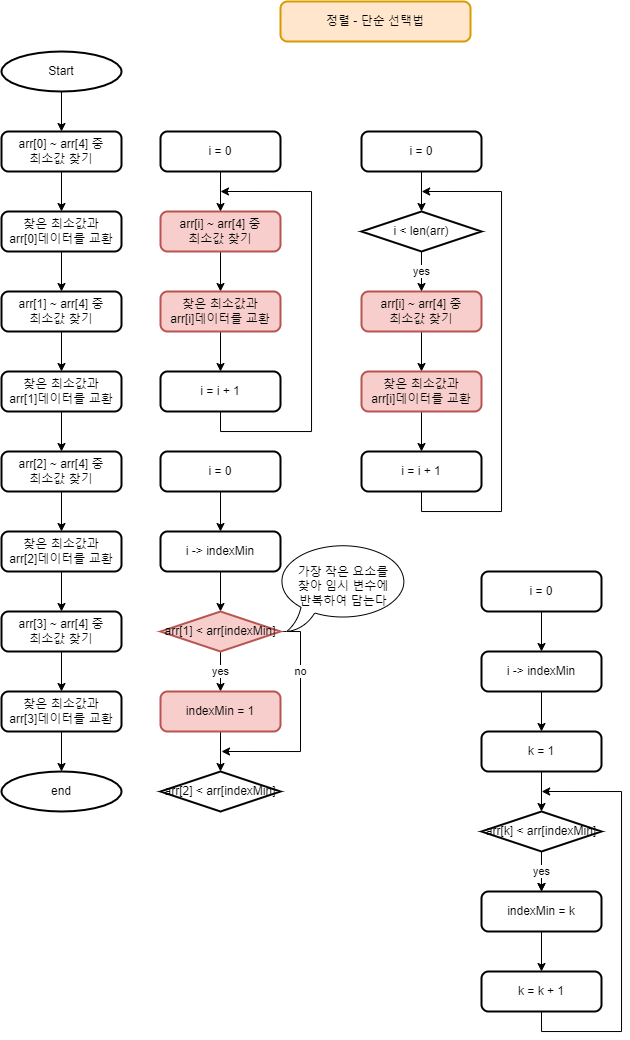

The diagram above was exported from draw.io. Its source (the exported page's mxGraphModel, read from the mxfile embedded in the PNG):
<mxGraphModel dx="813" dy="503" grid="1" gridSize="10" guides="1" tooltips="1" connect="1" arrows="1" fold="1" page="1" pageScale="1" pageWidth="827" pageHeight="1169" math="0" shadow="0">
  <root>
    <mxCell id="0" />
    <mxCell id="1" parent="0" />
    <mxCell id="l-i40e42PNDgHIKyfGgY-1" value="정렬 - 단순 선택법" style="rounded=1;whiteSpace=wrap;html=1;absoluteArcSize=1;arcSize=14;strokeWidth=2;fillColor=#ffe6cc;strokeColor=#d79b00;" parent="1" vertex="1">
      <mxGeometry x="319" y="30" width="190" height="40" as="geometry" />
    </mxCell>
    <mxCell id="l-i40e42PNDgHIKyfGgY-10" style="edgeStyle=orthogonalEdgeStyle;rounded=0;orthogonalLoop=1;jettySize=auto;html=1;exitX=0.5;exitY=1;exitDx=0;exitDy=0;exitPerimeter=0;entryX=0.5;entryY=0;entryDx=0;entryDy=0;" parent="1" source="l-i40e42PNDgHIKyfGgY-2" target="l-i40e42PNDgHIKyfGgY-3" edge="1">
      <mxGeometry relative="1" as="geometry" />
    </mxCell>
    <mxCell id="l-i40e42PNDgHIKyfGgY-2" value="Start" style="strokeWidth=2;html=1;shape=mxgraph.flowchart.start_2;whiteSpace=wrap;" parent="1" vertex="1">
      <mxGeometry x="40" y="80" width="120" height="40" as="geometry" />
    </mxCell>
    <mxCell id="l-i40e42PNDgHIKyfGgY-11" style="edgeStyle=orthogonalEdgeStyle;rounded=0;orthogonalLoop=1;jettySize=auto;html=1;entryX=0.5;entryY=0;entryDx=0;entryDy=0;entryPerimeter=0;" parent="1" source="l-i40e42PNDgHIKyfGgY-3" edge="1">
      <mxGeometry relative="1" as="geometry">
        <mxPoint x="100" y="240" as="targetPoint" />
      </mxGeometry>
    </mxCell>
    <mxCell id="l-i40e42PNDgHIKyfGgY-3" value="arr[0] ~ arr[4] 중&lt;br&gt;최소값 찾기" style="rounded=1;whiteSpace=wrap;html=1;absoluteArcSize=1;arcSize=14;strokeWidth=2;" parent="1" vertex="1">
      <mxGeometry x="40" y="160" width="120" height="40" as="geometry" />
    </mxCell>
    <mxCell id="f-u_LeD3Glp6k7Wn_VR4-16" value="" style="edgeStyle=orthogonalEdgeStyle;rounded=0;orthogonalLoop=1;jettySize=auto;html=1;" edge="1" parent="1" source="l-i40e42PNDgHIKyfGgY-5" target="f-u_LeD3Glp6k7Wn_VR4-10">
      <mxGeometry relative="1" as="geometry" />
    </mxCell>
    <mxCell id="l-i40e42PNDgHIKyfGgY-5" value="arr[1] ~ arr[4] 중&lt;br&gt;최소값 찾기" style="rounded=1;whiteSpace=wrap;html=1;absoluteArcSize=1;arcSize=14;strokeWidth=2;" parent="1" vertex="1">
      <mxGeometry x="40" y="320" width="120" height="40" as="geometry" />
    </mxCell>
    <mxCell id="f-u_LeD3Glp6k7Wn_VR4-15" value="" style="edgeStyle=orthogonalEdgeStyle;rounded=0;orthogonalLoop=1;jettySize=auto;html=1;" edge="1" parent="1" source="f-u_LeD3Glp6k7Wn_VR4-8" target="l-i40e42PNDgHIKyfGgY-5">
      <mxGeometry relative="1" as="geometry" />
    </mxCell>
    <mxCell id="f-u_LeD3Glp6k7Wn_VR4-8" value="찾은 최소값과&lt;br&gt;arr[0]데이터를 교환" style="rounded=1;whiteSpace=wrap;html=1;absoluteArcSize=1;arcSize=14;strokeWidth=2;" vertex="1" parent="1">
      <mxGeometry x="40" y="240" width="120" height="40" as="geometry" />
    </mxCell>
    <mxCell id="f-u_LeD3Glp6k7Wn_VR4-17" value="" style="edgeStyle=orthogonalEdgeStyle;rounded=0;orthogonalLoop=1;jettySize=auto;html=1;" edge="1" parent="1" source="f-u_LeD3Glp6k7Wn_VR4-10" target="f-u_LeD3Glp6k7Wn_VR4-11">
      <mxGeometry relative="1" as="geometry" />
    </mxCell>
    <mxCell id="f-u_LeD3Glp6k7Wn_VR4-10" value="찾은 최소값과&lt;br&gt;arr[1]데이터를 교환" style="rounded=1;whiteSpace=wrap;html=1;absoluteArcSize=1;arcSize=14;strokeWidth=2;" vertex="1" parent="1">
      <mxGeometry x="40" y="400" width="120" height="40" as="geometry" />
    </mxCell>
    <mxCell id="f-u_LeD3Glp6k7Wn_VR4-18" value="" style="edgeStyle=orthogonalEdgeStyle;rounded=0;orthogonalLoop=1;jettySize=auto;html=1;" edge="1" parent="1" source="f-u_LeD3Glp6k7Wn_VR4-11" target="f-u_LeD3Glp6k7Wn_VR4-12">
      <mxGeometry relative="1" as="geometry" />
    </mxCell>
    <mxCell id="f-u_LeD3Glp6k7Wn_VR4-11" value="arr[2] ~ arr[4] 중&lt;br&gt;최소값 찾기" style="rounded=1;whiteSpace=wrap;html=1;absoluteArcSize=1;arcSize=14;strokeWidth=2;" vertex="1" parent="1">
      <mxGeometry x="40" y="480" width="120" height="40" as="geometry" />
    </mxCell>
    <mxCell id="f-u_LeD3Glp6k7Wn_VR4-19" value="" style="edgeStyle=orthogonalEdgeStyle;rounded=0;orthogonalLoop=1;jettySize=auto;html=1;" edge="1" parent="1" source="f-u_LeD3Glp6k7Wn_VR4-12" target="f-u_LeD3Glp6k7Wn_VR4-13">
      <mxGeometry relative="1" as="geometry" />
    </mxCell>
    <mxCell id="f-u_LeD3Glp6k7Wn_VR4-12" value="찾은 최소값과&lt;br&gt;arr[2]데이터를 교환" style="rounded=1;whiteSpace=wrap;html=1;absoluteArcSize=1;arcSize=14;strokeWidth=2;" vertex="1" parent="1">
      <mxGeometry x="40" y="560" width="120" height="40" as="geometry" />
    </mxCell>
    <mxCell id="f-u_LeD3Glp6k7Wn_VR4-20" value="" style="edgeStyle=orthogonalEdgeStyle;rounded=0;orthogonalLoop=1;jettySize=auto;html=1;" edge="1" parent="1" source="f-u_LeD3Glp6k7Wn_VR4-13" target="f-u_LeD3Glp6k7Wn_VR4-14">
      <mxGeometry relative="1" as="geometry" />
    </mxCell>
    <mxCell id="f-u_LeD3Glp6k7Wn_VR4-13" value="arr[3] ~ arr[4] 중&lt;br&gt;최소값 찾기" style="rounded=1;whiteSpace=wrap;html=1;absoluteArcSize=1;arcSize=14;strokeWidth=2;" vertex="1" parent="1">
      <mxGeometry x="40" y="640" width="120" height="40" as="geometry" />
    </mxCell>
    <mxCell id="f-u_LeD3Glp6k7Wn_VR4-22" value="" style="edgeStyle=orthogonalEdgeStyle;rounded=0;orthogonalLoop=1;jettySize=auto;html=1;" edge="1" parent="1" source="f-u_LeD3Glp6k7Wn_VR4-14" target="f-u_LeD3Glp6k7Wn_VR4-21">
      <mxGeometry relative="1" as="geometry" />
    </mxCell>
    <mxCell id="f-u_LeD3Glp6k7Wn_VR4-14" value="찾은 최소값과&lt;br&gt;arr[3]데이터를 교환" style="rounded=1;whiteSpace=wrap;html=1;absoluteArcSize=1;arcSize=14;strokeWidth=2;" vertex="1" parent="1">
      <mxGeometry x="40" y="720" width="120" height="40" as="geometry" />
    </mxCell>
    <mxCell id="f-u_LeD3Glp6k7Wn_VR4-21" value="end" style="strokeWidth=2;html=1;shape=mxgraph.flowchart.start_2;whiteSpace=wrap;" vertex="1" parent="1">
      <mxGeometry x="40" y="800" width="120" height="40" as="geometry" />
    </mxCell>
    <mxCell id="f-u_LeD3Glp6k7Wn_VR4-23" style="edgeStyle=orthogonalEdgeStyle;rounded=0;orthogonalLoop=1;jettySize=auto;html=1;entryX=0.5;entryY=0;entryDx=0;entryDy=0;entryPerimeter=0;" edge="1" parent="1" source="f-u_LeD3Glp6k7Wn_VR4-24">
      <mxGeometry relative="1" as="geometry">
        <mxPoint x="259" y="320" as="targetPoint" />
      </mxGeometry>
    </mxCell>
    <mxCell id="f-u_LeD3Glp6k7Wn_VR4-24" value="arr[i] ~ arr[4] 중&lt;br&gt;최소값 찾기" style="rounded=1;whiteSpace=wrap;html=1;absoluteArcSize=1;arcSize=14;strokeWidth=2;fillColor=#f8cecc;strokeColor=#b85450;" vertex="1" parent="1">
      <mxGeometry x="199" y="240" width="120" height="40" as="geometry" />
    </mxCell>
    <mxCell id="f-u_LeD3Glp6k7Wn_VR4-35" style="edgeStyle=orthogonalEdgeStyle;rounded=0;orthogonalLoop=1;jettySize=auto;html=1;exitX=0.5;exitY=1;exitDx=0;exitDy=0;" edge="1" parent="1" source="f-u_LeD3Glp6k7Wn_VR4-26">
      <mxGeometry relative="1" as="geometry">
        <mxPoint x="259" y="220" as="targetPoint" />
        <Array as="points">
          <mxPoint x="259" y="460" />
          <mxPoint x="350" y="460" />
          <mxPoint x="350" y="220" />
        </Array>
      </mxGeometry>
    </mxCell>
    <mxCell id="f-u_LeD3Glp6k7Wn_VR4-26" value="i = i + 1" style="rounded=1;whiteSpace=wrap;html=1;absoluteArcSize=1;arcSize=14;strokeWidth=2;" vertex="1" parent="1">
      <mxGeometry x="199" y="400" width="120" height="40" as="geometry" />
    </mxCell>
    <mxCell id="f-u_LeD3Glp6k7Wn_VR4-27" value="" style="edgeStyle=orthogonalEdgeStyle;rounded=0;orthogonalLoop=1;jettySize=auto;html=1;" edge="1" parent="1" source="f-u_LeD3Glp6k7Wn_VR4-28" target="f-u_LeD3Glp6k7Wn_VR4-26">
      <mxGeometry relative="1" as="geometry" />
    </mxCell>
    <mxCell id="f-u_LeD3Glp6k7Wn_VR4-28" value="찾은 최소값과&lt;br&gt;arr[i]데이터를 교환" style="rounded=1;whiteSpace=wrap;html=1;absoluteArcSize=1;arcSize=14;strokeWidth=2;fillColor=#f8cecc;strokeColor=#b85450;" vertex="1" parent="1">
      <mxGeometry x="199" y="320" width="120" height="40" as="geometry" />
    </mxCell>
    <mxCell id="f-u_LeD3Glp6k7Wn_VR4-33" value="" style="edgeStyle=orthogonalEdgeStyle;rounded=0;orthogonalLoop=1;jettySize=auto;html=1;" edge="1" parent="1" source="f-u_LeD3Glp6k7Wn_VR4-31" target="f-u_LeD3Glp6k7Wn_VR4-24">
      <mxGeometry relative="1" as="geometry" />
    </mxCell>
    <mxCell id="f-u_LeD3Glp6k7Wn_VR4-31" value="i = 0" style="rounded=1;whiteSpace=wrap;html=1;absoluteArcSize=1;arcSize=14;strokeWidth=2;" vertex="1" parent="1">
      <mxGeometry x="199" y="160" width="120" height="40" as="geometry" />
    </mxCell>
    <mxCell id="f-u_LeD3Glp6k7Wn_VR4-36" style="edgeStyle=orthogonalEdgeStyle;rounded=0;orthogonalLoop=1;jettySize=auto;html=1;entryX=0.5;entryY=0;entryDx=0;entryDy=0;entryPerimeter=0;" edge="1" parent="1" source="f-u_LeD3Glp6k7Wn_VR4-37">
      <mxGeometry relative="1" as="geometry">
        <mxPoint x="460" y="400" as="targetPoint" />
      </mxGeometry>
    </mxCell>
    <mxCell id="f-u_LeD3Glp6k7Wn_VR4-37" value="arr[i] ~ arr[4] 중&lt;br&gt;최소값 찾기" style="rounded=1;whiteSpace=wrap;html=1;absoluteArcSize=1;arcSize=14;strokeWidth=2;fillColor=#f8cecc;strokeColor=#b85450;" vertex="1" parent="1">
      <mxGeometry x="400" y="320" width="120" height="40" as="geometry" />
    </mxCell>
    <mxCell id="f-u_LeD3Glp6k7Wn_VR4-47" style="edgeStyle=orthogonalEdgeStyle;rounded=0;orthogonalLoop=1;jettySize=auto;html=1;exitX=0.5;exitY=1;exitDx=0;exitDy=0;" edge="1" parent="1" source="f-u_LeD3Glp6k7Wn_VR4-39">
      <mxGeometry relative="1" as="geometry">
        <mxPoint x="460.1428571428571" y="220" as="targetPoint" />
        <Array as="points">
          <mxPoint x="460" y="540" />
          <mxPoint x="540" y="540" />
          <mxPoint x="540" y="220" />
        </Array>
      </mxGeometry>
    </mxCell>
    <mxCell id="f-u_LeD3Glp6k7Wn_VR4-39" value="i = i + 1" style="rounded=1;whiteSpace=wrap;html=1;absoluteArcSize=1;arcSize=14;strokeWidth=2;" vertex="1" parent="1">
      <mxGeometry x="400" y="480" width="120" height="40" as="geometry" />
    </mxCell>
    <mxCell id="f-u_LeD3Glp6k7Wn_VR4-40" value="" style="edgeStyle=orthogonalEdgeStyle;rounded=0;orthogonalLoop=1;jettySize=auto;html=1;" edge="1" parent="1" source="f-u_LeD3Glp6k7Wn_VR4-41" target="f-u_LeD3Glp6k7Wn_VR4-39">
      <mxGeometry relative="1" as="geometry" />
    </mxCell>
    <mxCell id="f-u_LeD3Glp6k7Wn_VR4-41" value="찾은 최소값과&lt;br&gt;arr[i]데이터를 교환" style="rounded=1;whiteSpace=wrap;html=1;absoluteArcSize=1;arcSize=14;strokeWidth=2;fillColor=#f8cecc;strokeColor=#b85450;" vertex="1" parent="1">
      <mxGeometry x="400" y="400" width="120" height="40" as="geometry" />
    </mxCell>
    <mxCell id="f-u_LeD3Glp6k7Wn_VR4-45" value="" style="edgeStyle=orthogonalEdgeStyle;rounded=0;orthogonalLoop=1;jettySize=auto;html=1;" edge="1" parent="1" source="f-u_LeD3Glp6k7Wn_VR4-43" target="f-u_LeD3Glp6k7Wn_VR4-44">
      <mxGeometry relative="1" as="geometry" />
    </mxCell>
    <mxCell id="f-u_LeD3Glp6k7Wn_VR4-43" value="i = 0" style="rounded=1;whiteSpace=wrap;html=1;absoluteArcSize=1;arcSize=14;strokeWidth=2;" vertex="1" parent="1">
      <mxGeometry x="400" y="160" width="120" height="40" as="geometry" />
    </mxCell>
    <mxCell id="f-u_LeD3Glp6k7Wn_VR4-46" value="yes" style="edgeStyle=orthogonalEdgeStyle;rounded=0;orthogonalLoop=1;jettySize=auto;html=1;" edge="1" parent="1" source="f-u_LeD3Glp6k7Wn_VR4-44" target="f-u_LeD3Glp6k7Wn_VR4-37">
      <mxGeometry relative="1" as="geometry" />
    </mxCell>
    <mxCell id="f-u_LeD3Glp6k7Wn_VR4-44" value="i &amp;lt; len(arr)" style="strokeWidth=2;html=1;shape=mxgraph.flowchart.decision;whiteSpace=wrap;" vertex="1" parent="1">
      <mxGeometry x="400" y="240" width="120" height="40" as="geometry" />
    </mxCell>
    <mxCell id="f-u_LeD3Glp6k7Wn_VR4-50" value="" style="edgeStyle=orthogonalEdgeStyle;rounded=0;orthogonalLoop=1;jettySize=auto;html=1;" edge="1" parent="1" source="f-u_LeD3Glp6k7Wn_VR4-48" target="f-u_LeD3Glp6k7Wn_VR4-49">
      <mxGeometry relative="1" as="geometry" />
    </mxCell>
    <mxCell id="f-u_LeD3Glp6k7Wn_VR4-48" value="i -&amp;gt; indexMin" style="rounded=1;whiteSpace=wrap;html=1;absoluteArcSize=1;arcSize=14;strokeWidth=2;" vertex="1" parent="1">
      <mxGeometry x="199" y="560" width="120" height="40" as="geometry" />
    </mxCell>
    <mxCell id="f-u_LeD3Glp6k7Wn_VR4-52" value="yes" style="edgeStyle=orthogonalEdgeStyle;rounded=0;orthogonalLoop=1;jettySize=auto;html=1;" edge="1" parent="1" source="f-u_LeD3Glp6k7Wn_VR4-49" target="f-u_LeD3Glp6k7Wn_VR4-51">
      <mxGeometry relative="1" as="geometry" />
    </mxCell>
    <mxCell id="f-u_LeD3Glp6k7Wn_VR4-55" style="edgeStyle=orthogonalEdgeStyle;rounded=0;orthogonalLoop=1;jettySize=auto;html=1;exitX=1;exitY=0.5;exitDx=0;exitDy=0;exitPerimeter=0;" edge="1" parent="1" source="f-u_LeD3Glp6k7Wn_VR4-49">
      <mxGeometry relative="1" as="geometry">
        <mxPoint x="260" y="780" as="targetPoint" />
        <Array as="points">
          <mxPoint x="339" y="660" />
          <mxPoint x="339" y="780" />
        </Array>
      </mxGeometry>
    </mxCell>
    <mxCell id="f-u_LeD3Glp6k7Wn_VR4-56" value="no" style="edgeLabel;html=1;align=center;verticalAlign=middle;resizable=0;points=[];" vertex="1" connectable="0" parent="f-u_LeD3Glp6k7Wn_VR4-55">
      <mxGeometry x="-0.4797" relative="1" as="geometry">
        <mxPoint y="3" as="offset" />
      </mxGeometry>
    </mxCell>
    <mxCell id="f-u_LeD3Glp6k7Wn_VR4-49" value="arr[1] &amp;lt; arr[indexMin]" style="strokeWidth=2;html=1;shape=mxgraph.flowchart.decision;whiteSpace=wrap;fillColor=#f8cecc;strokeColor=#b85450;" vertex="1" parent="1">
      <mxGeometry x="199" y="640" width="120" height="40" as="geometry" />
    </mxCell>
    <mxCell id="f-u_LeD3Glp6k7Wn_VR4-54" value="" style="edgeStyle=orthogonalEdgeStyle;rounded=0;orthogonalLoop=1;jettySize=auto;html=1;" edge="1" parent="1" source="f-u_LeD3Glp6k7Wn_VR4-51" target="f-u_LeD3Glp6k7Wn_VR4-53">
      <mxGeometry relative="1" as="geometry" />
    </mxCell>
    <mxCell id="f-u_LeD3Glp6k7Wn_VR4-51" value="indexMin = 1" style="rounded=1;whiteSpace=wrap;html=1;absoluteArcSize=1;arcSize=14;strokeWidth=2;fillColor=#f8cecc;strokeColor=#b85450;" vertex="1" parent="1">
      <mxGeometry x="199" y="720" width="120" height="40" as="geometry" />
    </mxCell>
    <mxCell id="f-u_LeD3Glp6k7Wn_VR4-53" value="arr[2] &amp;lt; arr[indexMin]" style="strokeWidth=2;html=1;shape=mxgraph.flowchart.decision;whiteSpace=wrap;" vertex="1" parent="1">
      <mxGeometry x="199" y="800" width="120" height="40" as="geometry" />
    </mxCell>
    <mxCell id="f-u_LeD3Glp6k7Wn_VR4-57" value="가장 작은 요소를&lt;br&gt;찾아 임시 변수에&lt;br&gt;반복하여 담는다" style="whiteSpace=wrap;html=1;shape=mxgraph.basic.oval_callout" vertex="1" parent="1">
      <mxGeometry x="314" y="570" width="136" height="90" as="geometry" />
    </mxCell>
    <mxCell id="f-u_LeD3Glp6k7Wn_VR4-59" value="" style="edgeStyle=orthogonalEdgeStyle;rounded=0;orthogonalLoop=1;jettySize=auto;html=1;" edge="1" parent="1" source="f-u_LeD3Glp6k7Wn_VR4-58" target="f-u_LeD3Glp6k7Wn_VR4-48">
      <mxGeometry relative="1" as="geometry" />
    </mxCell>
    <mxCell id="f-u_LeD3Glp6k7Wn_VR4-58" value="i = 0" style="rounded=1;whiteSpace=wrap;html=1;absoluteArcSize=1;arcSize=14;strokeWidth=2;" vertex="1" parent="1">
      <mxGeometry x="199" y="480" width="120" height="40" as="geometry" />
    </mxCell>
    <mxCell id="f-u_LeD3Glp6k7Wn_VR4-60" value="" style="edgeStyle=orthogonalEdgeStyle;rounded=0;orthogonalLoop=1;jettySize=auto;html=1;" edge="1" parent="1" source="f-u_LeD3Glp6k7Wn_VR4-61">
      <mxGeometry relative="1" as="geometry">
        <mxPoint x="580" y="760" as="targetPoint" />
      </mxGeometry>
    </mxCell>
    <mxCell id="f-u_LeD3Glp6k7Wn_VR4-61" value="i -&amp;gt; indexMin" style="rounded=1;whiteSpace=wrap;html=1;absoluteArcSize=1;arcSize=14;strokeWidth=2;" vertex="1" parent="1">
      <mxGeometry x="520" y="680" width="120" height="40" as="geometry" />
    </mxCell>
    <mxCell id="f-u_LeD3Glp6k7Wn_VR4-73" value="" style="edgeStyle=orthogonalEdgeStyle;rounded=0;orthogonalLoop=1;jettySize=auto;html=1;" edge="1" parent="1" source="f-u_LeD3Glp6k7Wn_VR4-68" target="f-u_LeD3Glp6k7Wn_VR4-72">
      <mxGeometry relative="1" as="geometry" />
    </mxCell>
    <mxCell id="f-u_LeD3Glp6k7Wn_VR4-75" value="yes" style="edgeStyle=orthogonalEdgeStyle;rounded=0;orthogonalLoop=1;jettySize=auto;html=1;" edge="1" parent="1" source="f-u_LeD3Glp6k7Wn_VR4-68" target="f-u_LeD3Glp6k7Wn_VR4-72">
      <mxGeometry relative="1" as="geometry" />
    </mxCell>
    <mxCell id="f-u_LeD3Glp6k7Wn_VR4-68" value="arr[k] &amp;lt; arr[indexMin]" style="strokeWidth=2;html=1;shape=mxgraph.flowchart.decision;whiteSpace=wrap;" vertex="1" parent="1">
      <mxGeometry x="520" y="840" width="120" height="40" as="geometry" />
    </mxCell>
    <mxCell id="f-u_LeD3Glp6k7Wn_VR4-69" value="" style="edgeStyle=orthogonalEdgeStyle;rounded=0;orthogonalLoop=1;jettySize=auto;html=1;" edge="1" parent="1" source="f-u_LeD3Glp6k7Wn_VR4-70" target="f-u_LeD3Glp6k7Wn_VR4-61">
      <mxGeometry relative="1" as="geometry" />
    </mxCell>
    <mxCell id="f-u_LeD3Glp6k7Wn_VR4-70" value="i = 0" style="rounded=1;whiteSpace=wrap;html=1;absoluteArcSize=1;arcSize=14;strokeWidth=2;" vertex="1" parent="1">
      <mxGeometry x="520" y="600" width="120" height="40" as="geometry" />
    </mxCell>
    <mxCell id="f-u_LeD3Glp6k7Wn_VR4-74" value="" style="edgeStyle=orthogonalEdgeStyle;rounded=0;orthogonalLoop=1;jettySize=auto;html=1;" edge="1" parent="1" source="f-u_LeD3Glp6k7Wn_VR4-71" target="f-u_LeD3Glp6k7Wn_VR4-68">
      <mxGeometry relative="1" as="geometry" />
    </mxCell>
    <mxCell id="f-u_LeD3Glp6k7Wn_VR4-71" value="k = 1" style="rounded=1;whiteSpace=wrap;html=1;absoluteArcSize=1;arcSize=14;strokeWidth=2;" vertex="1" parent="1">
      <mxGeometry x="520" y="760" width="120" height="40" as="geometry" />
    </mxCell>
    <mxCell id="f-u_LeD3Glp6k7Wn_VR4-77" value="" style="edgeStyle=orthogonalEdgeStyle;rounded=0;orthogonalLoop=1;jettySize=auto;html=1;" edge="1" parent="1" source="f-u_LeD3Glp6k7Wn_VR4-72" target="f-u_LeD3Glp6k7Wn_VR4-76">
      <mxGeometry relative="1" as="geometry" />
    </mxCell>
    <mxCell id="f-u_LeD3Glp6k7Wn_VR4-72" value="indexMin = k" style="rounded=1;whiteSpace=wrap;html=1;absoluteArcSize=1;arcSize=14;strokeWidth=2;" vertex="1" parent="1">
      <mxGeometry x="520" y="920" width="120" height="40" as="geometry" />
    </mxCell>
    <mxCell id="f-u_LeD3Glp6k7Wn_VR4-78" style="edgeStyle=orthogonalEdgeStyle;rounded=0;orthogonalLoop=1;jettySize=auto;html=1;exitX=0.5;exitY=1;exitDx=0;exitDy=0;" edge="1" parent="1" source="f-u_LeD3Glp6k7Wn_VR4-76">
      <mxGeometry relative="1" as="geometry">
        <mxPoint x="580.1428571428571" y="820" as="targetPoint" />
        <Array as="points">
          <mxPoint x="580" y="1060" />
          <mxPoint x="660" y="1060" />
          <mxPoint x="660" y="820" />
        </Array>
      </mxGeometry>
    </mxCell>
    <mxCell id="f-u_LeD3Glp6k7Wn_VR4-76" value="k = k + 1" style="rounded=1;whiteSpace=wrap;html=1;absoluteArcSize=1;arcSize=14;strokeWidth=2;" vertex="1" parent="1">
      <mxGeometry x="520" y="1000" width="120" height="40" as="geometry" />
    </mxCell>
  </root>
</mxGraphModel>